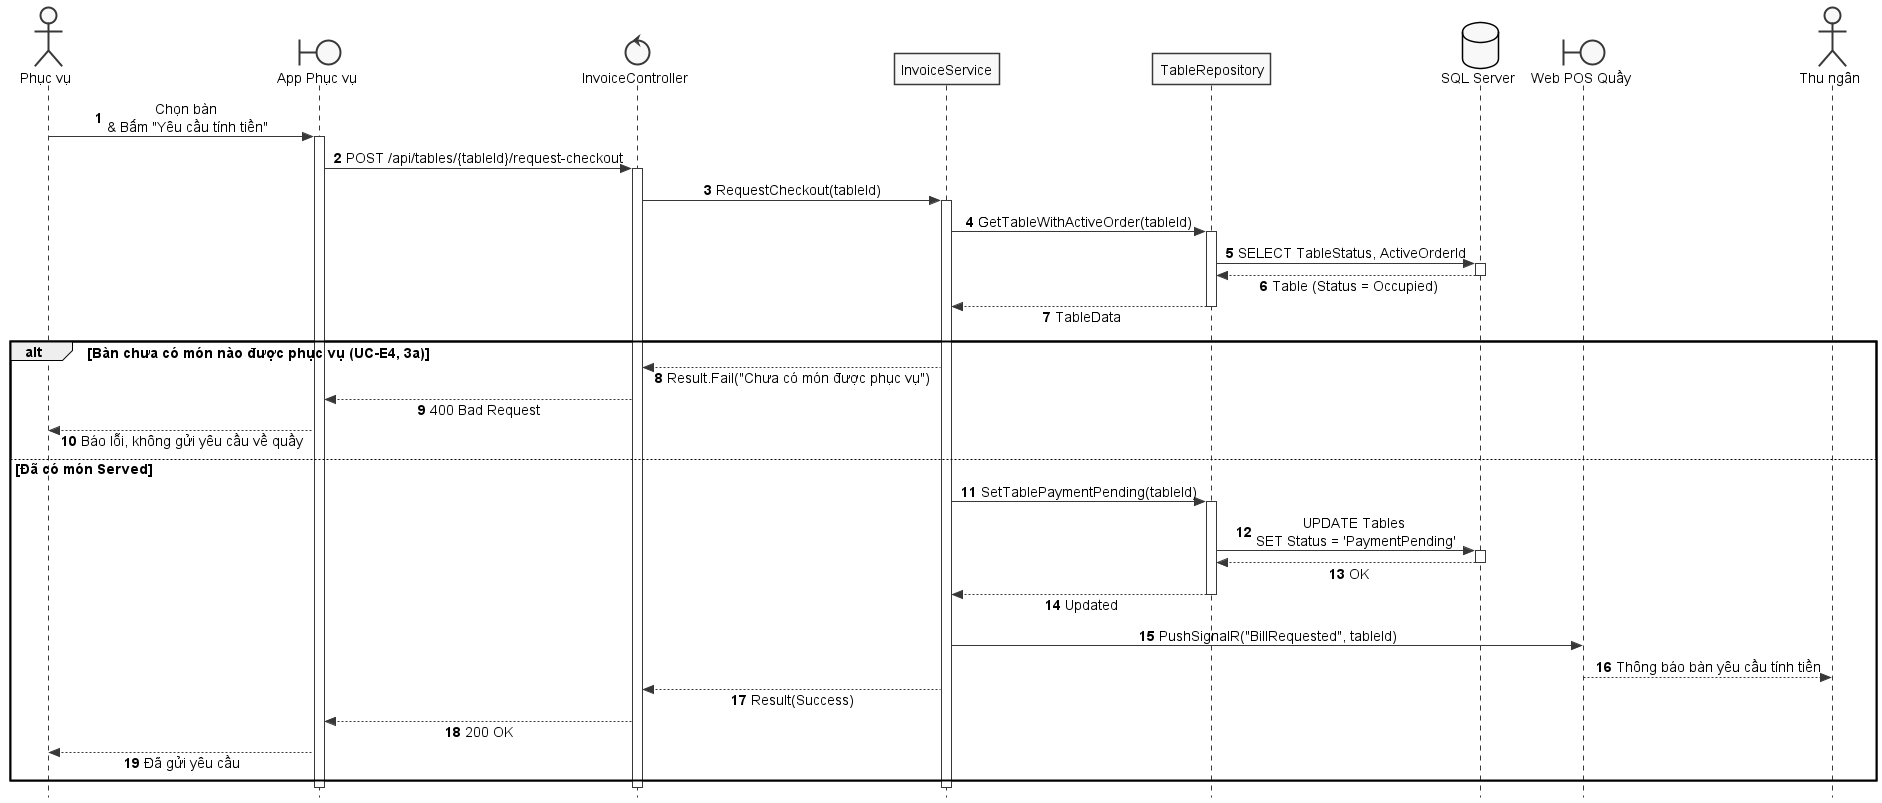

The diagram above was rendered by PlantUML. Its source (embedded in the PNG):
@startuml SD_UC_E3_1_Request_Checkout
autonumber
skinparam style strictuml
skinparam monochrome true
skinparam shadowing false
skinparam sequenceMessageAlign center
skinparam responseMessageBelowArrow true
skinparam defaultFontName "Segoe UI", Arial, sans-serif
skinparam defaultFontSize 14

actor "Phục vụ" as Waitstaff
boundary "App Phục vụ" as MobileUI
control "InvoiceController" as Controller
participant "InvoiceService" as Service
participant "TableRepository" as Repo
database "SQL Server" as DB
boundary "Web POS Quầy" as WebPOS
actor "Thu ngân" as Cashier

Waitstaff -> MobileUI: Chọn bàn \n& Bấm "Yêu cầu tính tiền"
activate MobileUI

MobileUI -> Controller: POST /api/tables/{tableId}/request-checkout
activate Controller

Controller -> Service: RequestCheckout(tableId)
activate Service

Service -> Repo: GetTableWithActiveOrder(tableId)
activate Repo
Repo -> DB: SELECT TableStatus, ActiveOrderId
activate DB
DB --> Repo: Table (Status = Occupied)
deactivate DB
Repo --> Service: TableData
deactivate Repo

alt Bàn chưa có món nào được phục vụ (UC-E4, 3a)
    Service --> Controller: Result.Fail("Chưa có món được phục vụ")
    Controller --> MobileUI: 400 Bad Request
    MobileUI --> Waitstaff: Báo lỗi, không gửi yêu cầu về quầy
else Đã có món Served

Service -> Repo: SetTablePaymentPending(tableId)
activate Repo
Repo -> DB: UPDATE Tables \nSET Status = 'PaymentPending'
activate DB
DB --> Repo: OK
deactivate DB
Repo --> Service: Updated
deactivate Repo

Service -> WebPOS: PushSignalR("BillRequested", tableId)
WebPOS --> Cashier: Thông báo bàn yêu cầu tính tiền

Service --> Controller: Result(Success)
Controller --> MobileUI: 200 OK

MobileUI --> Waitstaff: Đã gửi yêu cầu
end
deactivate Service
deactivate Controller
deactivate MobileUI

@enduml